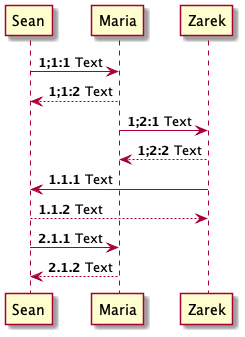

The diagram above was rendered by PlantUML. Its source (embedded in the PNG):
@startuml
'Example: Autonumber Specific Sequence

'Activate the autonumber method.
'Make a three digit specific sequence with two different delimiters.
autonumber 1;1:1

'Send a message from Sean to Maria and a reply.
Sean  ->  Maria : Text
Sean  <-- Maria : Text

'Increase the second digit
autonumber inc B

'Send a message from Maria to Zarek and a reply.
Maria ->  Zarek : Text
Maria <-- Zarek : Text

'Start a new autonumber method.
''Make a three digit specific sequence with periods.
autonumber 1.1.1

'Send a message from Zarek to Sean and a reply.
Zarek ->  Sean : Text
Zarek <-- Sean : Text

'Increase the first digit
autonumber inc A

'Send a message from Sean to Maria and a reply.
Sean  ->  Maria : Text
Sean  <-- Maria : Text

@enduml